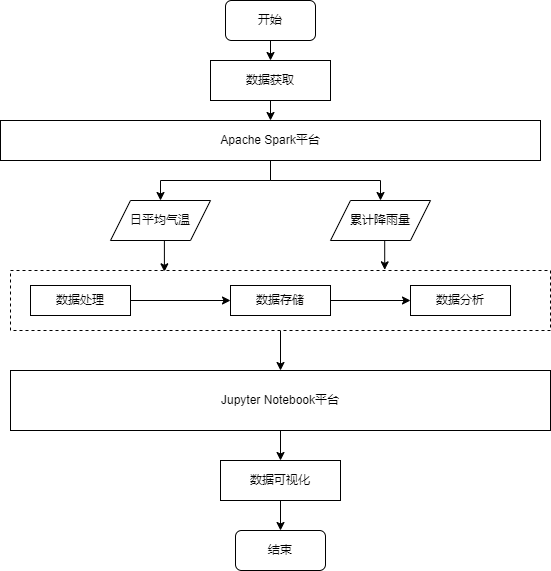

The diagram above was exported from draw.io. Its source (the exported page's mxGraphModel, read from the mxfile embedded in the PNG):
<mxGraphModel dx="782" dy="412" grid="1" gridSize="10" guides="1" tooltips="1" connect="1" arrows="1" fold="1" page="1" pageScale="1" pageWidth="827" pageHeight="1169" math="0" shadow="0">
  <root>
    <mxCell id="0" />
    <mxCell id="1" parent="0" />
    <mxCell id="JWttsSFRoFE-e4UV0wBf-23" style="edgeStyle=orthogonalEdgeStyle;rounded=0;orthogonalLoop=1;jettySize=auto;html=1;exitX=0.5;exitY=1;exitDx=0;exitDy=0;entryX=0.5;entryY=0;entryDx=0;entryDy=0;" parent="1" source="JWttsSFRoFE-e4UV0wBf-1" target="JWttsSFRoFE-e4UV0wBf-2" edge="1">
      <mxGeometry relative="1" as="geometry" />
    </mxCell>
    <mxCell id="JWttsSFRoFE-e4UV0wBf-1" value="开始" style="rounded=1;whiteSpace=wrap;html=1;" parent="1" vertex="1">
      <mxGeometry x="305" y="50" width="90" height="40" as="geometry" />
    </mxCell>
    <mxCell id="JWttsSFRoFE-e4UV0wBf-24" style="edgeStyle=orthogonalEdgeStyle;rounded=0;orthogonalLoop=1;jettySize=auto;html=1;exitX=0.5;exitY=1;exitDx=0;exitDy=0;entryX=0.5;entryY=0;entryDx=0;entryDy=0;" parent="1" source="JWttsSFRoFE-e4UV0wBf-2" target="JWttsSFRoFE-e4UV0wBf-3" edge="1">
      <mxGeometry relative="1" as="geometry" />
    </mxCell>
    <mxCell id="JWttsSFRoFE-e4UV0wBf-2" value="数据获取" style="rounded=0;whiteSpace=wrap;html=1;" parent="1" vertex="1">
      <mxGeometry x="290" y="110" width="120" height="40" as="geometry" />
    </mxCell>
    <mxCell id="JWttsSFRoFE-e4UV0wBf-28" style="edgeStyle=orthogonalEdgeStyle;rounded=0;orthogonalLoop=1;jettySize=auto;html=1;exitX=0.5;exitY=1;exitDx=0;exitDy=0;entryX=0.5;entryY=0;entryDx=0;entryDy=0;" parent="1" source="JWttsSFRoFE-e4UV0wBf-3" target="JWttsSFRoFE-e4UV0wBf-9" edge="1">
      <mxGeometry relative="1" as="geometry" />
    </mxCell>
    <mxCell id="JWttsSFRoFE-e4UV0wBf-30" style="edgeStyle=orthogonalEdgeStyle;rounded=0;orthogonalLoop=1;jettySize=auto;html=1;exitX=0.5;exitY=1;exitDx=0;exitDy=0;entryX=0.5;entryY=0;entryDx=0;entryDy=0;" parent="1" source="JWttsSFRoFE-e4UV0wBf-3" target="JWttsSFRoFE-e4UV0wBf-11" edge="1">
      <mxGeometry relative="1" as="geometry" />
    </mxCell>
    <mxCell id="JWttsSFRoFE-e4UV0wBf-3" value="Apache Spark平台" style="rounded=0;whiteSpace=wrap;html=1;" parent="1" vertex="1">
      <mxGeometry x="80" y="170" width="540" height="40" as="geometry" />
    </mxCell>
    <mxCell id="JWttsSFRoFE-e4UV0wBf-43" style="edgeStyle=orthogonalEdgeStyle;rounded=0;orthogonalLoop=1;jettySize=auto;html=1;exitX=0.5;exitY=1;exitDx=0;exitDy=0;entryX=0.285;entryY=0.022;entryDx=0;entryDy=0;entryPerimeter=0;" parent="1" source="JWttsSFRoFE-e4UV0wBf-9" target="JWttsSFRoFE-e4UV0wBf-13" edge="1">
      <mxGeometry relative="1" as="geometry" />
    </mxCell>
    <mxCell id="JWttsSFRoFE-e4UV0wBf-9" value="日平均气温" style="shape=parallelogram;perimeter=parallelogramPerimeter;whiteSpace=wrap;html=1;fixedSize=1;" parent="1" vertex="1">
      <mxGeometry x="190" y="250" width="100" height="40" as="geometry" />
    </mxCell>
    <mxCell id="JWttsSFRoFE-e4UV0wBf-44" style="edgeStyle=orthogonalEdgeStyle;rounded=0;orthogonalLoop=1;jettySize=auto;html=1;exitX=0.5;exitY=1;exitDx=0;exitDy=0;entryX=0.693;entryY=-0.011;entryDx=0;entryDy=0;entryPerimeter=0;" parent="1" source="JWttsSFRoFE-e4UV0wBf-11" target="JWttsSFRoFE-e4UV0wBf-13" edge="1">
      <mxGeometry relative="1" as="geometry" />
    </mxCell>
    <mxCell id="JWttsSFRoFE-e4UV0wBf-11" value="累计降雨量" style="shape=parallelogram;perimeter=parallelogramPerimeter;whiteSpace=wrap;html=1;fixedSize=1;" parent="1" vertex="1">
      <mxGeometry x="410" y="250" width="100" height="40" as="geometry" />
    </mxCell>
    <mxCell id="JWttsSFRoFE-e4UV0wBf-37" style="edgeStyle=orthogonalEdgeStyle;rounded=0;orthogonalLoop=1;jettySize=auto;html=1;exitX=0.5;exitY=1;exitDx=0;exitDy=0;entryX=0.5;entryY=0;entryDx=0;entryDy=0;" parent="1" source="JWttsSFRoFE-e4UV0wBf-13" target="JWttsSFRoFE-e4UV0wBf-19" edge="1">
      <mxGeometry relative="1" as="geometry" />
    </mxCell>
    <mxCell id="JWttsSFRoFE-e4UV0wBf-13" value="" style="rounded=0;whiteSpace=wrap;html=1;gradientColor=#ffffff;fillColor=default;dashed=1;" parent="1" vertex="1">
      <mxGeometry x="90" y="320" width="540" height="60" as="geometry" />
    </mxCell>
    <mxCell id="JWttsSFRoFE-e4UV0wBf-38" style="edgeStyle=orthogonalEdgeStyle;rounded=0;orthogonalLoop=1;jettySize=auto;html=1;exitX=1;exitY=0.5;exitDx=0;exitDy=0;entryX=0;entryY=0.5;entryDx=0;entryDy=0;" parent="1" source="JWttsSFRoFE-e4UV0wBf-16" target="JWttsSFRoFE-e4UV0wBf-17" edge="1">
      <mxGeometry relative="1" as="geometry" />
    </mxCell>
    <mxCell id="JWttsSFRoFE-e4UV0wBf-16" value="数据处理" style="rounded=0;whiteSpace=wrap;html=1;fillColor=default;gradientColor=#ffffff;" parent="1" vertex="1">
      <mxGeometry x="110" y="335" width="100" height="30" as="geometry" />
    </mxCell>
    <mxCell id="JWttsSFRoFE-e4UV0wBf-39" style="edgeStyle=orthogonalEdgeStyle;rounded=0;orthogonalLoop=1;jettySize=auto;html=1;exitX=1;exitY=0.5;exitDx=0;exitDy=0;entryX=0;entryY=0.5;entryDx=0;entryDy=0;" parent="1" source="JWttsSFRoFE-e4UV0wBf-17" target="JWttsSFRoFE-e4UV0wBf-18" edge="1">
      <mxGeometry relative="1" as="geometry" />
    </mxCell>
    <mxCell id="JWttsSFRoFE-e4UV0wBf-17" value="数据存储" style="rounded=0;whiteSpace=wrap;html=1;fillColor=default;gradientColor=#ffffff;" parent="1" vertex="1">
      <mxGeometry x="310" y="335" width="100" height="30" as="geometry" />
    </mxCell>
    <mxCell id="JWttsSFRoFE-e4UV0wBf-18" value="数据分析" style="rounded=0;whiteSpace=wrap;html=1;fillColor=default;gradientColor=#ffffff;" parent="1" vertex="1">
      <mxGeometry x="490" y="335" width="100" height="30" as="geometry" />
    </mxCell>
    <mxCell id="JWttsSFRoFE-e4UV0wBf-40" style="edgeStyle=orthogonalEdgeStyle;rounded=0;orthogonalLoop=1;jettySize=auto;html=1;exitX=0.5;exitY=1;exitDx=0;exitDy=0;entryX=0.5;entryY=0;entryDx=0;entryDy=0;" parent="1" source="JWttsSFRoFE-e4UV0wBf-19" target="JWttsSFRoFE-e4UV0wBf-20" edge="1">
      <mxGeometry relative="1" as="geometry" />
    </mxCell>
    <mxCell id="JWttsSFRoFE-e4UV0wBf-19" value="Jupyter Notebook平台" style="rounded=0;whiteSpace=wrap;html=1;fillColor=default;gradientColor=#ffffff;" parent="1" vertex="1">
      <mxGeometry x="90" y="420" width="540" height="60" as="geometry" />
    </mxCell>
    <mxCell id="JWttsSFRoFE-e4UV0wBf-41" style="edgeStyle=orthogonalEdgeStyle;rounded=0;orthogonalLoop=1;jettySize=auto;html=1;exitX=0.5;exitY=1;exitDx=0;exitDy=0;entryX=0.5;entryY=0;entryDx=0;entryDy=0;" parent="1" source="JWttsSFRoFE-e4UV0wBf-20" target="JWttsSFRoFE-e4UV0wBf-22" edge="1">
      <mxGeometry relative="1" as="geometry" />
    </mxCell>
    <mxCell id="JWttsSFRoFE-e4UV0wBf-20" value="数据可视化" style="rounded=0;whiteSpace=wrap;html=1;fillColor=default;gradientColor=#ffffff;" parent="1" vertex="1">
      <mxGeometry x="300" y="510" width="120" height="40" as="geometry" />
    </mxCell>
    <mxCell id="JWttsSFRoFE-e4UV0wBf-22" value="结束" style="rounded=1;whiteSpace=wrap;html=1;" parent="1" vertex="1">
      <mxGeometry x="315" y="580" width="90" height="40" as="geometry" />
    </mxCell>
  </root>
</mxGraphModel>